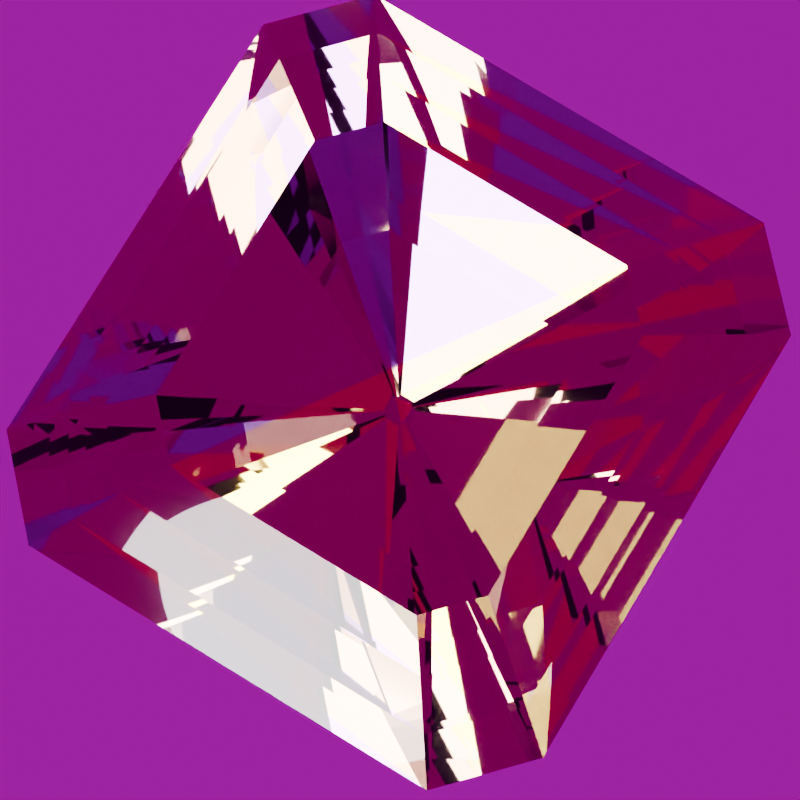 # Source: stone-ametrine.blend  (saved by Blender 5.2.44; exported with 4.5.12 LTS)
import bpy
from mathutils import Matrix  # noqa: F401  (used for matrix-valued properties, if any)

bpy.ops.wm.read_factory_settings(use_empty=True)
scene = bpy.context.scene
scene.name = 'Scene'

# ---- images (referenced by path relative to the original .blend; pixels are not part of the script)
import os
ASSET_DIR = os.environ.get("B2B_ASSET_DIR", "")  # directory of the original .blend (textures are referenced by path, not embedded)
HERE = os.path.dirname(os.path.abspath(__file__))  # packed textures are extracted next to this script under _unpacked/

def load_image(name, relpath, width, height, colorspace="sRGB"):
    """Load a texture the original file referenced (path relative to the .blend, or extracted next to this script)."""
    p = next((c for c in (os.path.join(HERE, relpath), os.path.join(ASSET_DIR, relpath)) if relpath and os.path.exists(c)), "")
    if p:
        img = bpy.data.images.load(p, check_existing=True)
        img.name = name
    else:  # same state as the original file: an image datablock whose file is absent (Cycles renders it pink)
        img = bpy.data.images.new(name, width, height)
        img.source = "FILE"
        img.filepath = "//" + (relpath or name)
    img.colorspace_settings.name = colorspace
    return img
img_studio_small_09_1k_hdr = load_image('studio_small_09_1k.hdr', 'studio_small_09_1k.hdr', 1024, 1024, 'Linear Rec.709')

# ---- materials (node trees are filled in below, after node groups)
mat_ametrine_polished_facets = bpy.data.materials.new('Ametrine polished facets')
mat_ametrine_polished_facets.diffuse_color = (0.3613, 0.2086, 0.4851, 1.0)
mat_ametrine_golden_polished_facets = bpy.data.materials.new('Ametrine golden polished facets')
mat_ametrine_golden_polished_facets.diffuse_color = (0.8879, 0.6105, 0.1046, 1.0)

# ---- material node trees
mat_ametrine_polished_facets.use_nodes = True; mat_ametrine_polished_facets.node_tree.nodes.clear()
_N = mat_ametrine_polished_facets.node_tree.nodes; _L = mat_ametrine_polished_facets.node_tree.links
n0 = _N.new('ShaderNodeBsdfPrincipled'); n0.name = 'Principled BSDF'; n0.location = (-200, 100)
n0.inputs[0].default_value = (0.3613, 0.2086, 0.4851, 1.0)
n0.inputs[2].default_value = 0.018
n0.inputs[3].default_value = 1.544
n0.inputs[10].default_value = 0.005
n0.inputs[18].default_value = 1.0
n0.inputs[19].default_value = 0.08
n0.inputs[20].default_value = 0.12
n1 = _N.new('ShaderNodeOutputMaterial'); n1.name = 'Material Output'; n1.location = (200, 100)
_L.new(n0.outputs[0], n1.inputs[0])
n1.is_active_output = True
mat_ametrine_golden_polished_facets.use_nodes = True; mat_ametrine_golden_polished_facets.node_tree.nodes.clear()
_N = mat_ametrine_golden_polished_facets.node_tree.nodes; _L = mat_ametrine_golden_polished_facets.node_tree.links
n0 = _N.new('ShaderNodeBsdfPrincipled'); n0.name = 'Principled BSDF'; n0.location = (-200, 100)
n0.inputs[0].default_value = (0.8879, 0.6105, 0.1046, 1.0)
n0.inputs[2].default_value = 0.018
n0.inputs[3].default_value = 1.544
n0.inputs[10].default_value = 0.005
n0.inputs[18].default_value = 1.0
n0.inputs[19].default_value = 0.08
n0.inputs[20].default_value = 0.12
n1 = _N.new('ShaderNodeOutputMaterial'); n1.name = 'Material Output'; n1.location = (200, 100)
_L.new(n0.outputs[0], n1.inputs[0])
n1.is_active_output = True

# ---- world
world_studio_world = bpy.data.worlds.new('Studio world'); scene.world = world_studio_world
world_studio_world.use_nodes = True; world_studio_world.node_tree.nodes.clear()
_N = world_studio_world.node_tree.nodes; _L = world_studio_world.node_tree.links
n0 = _N.new('ShaderNodeBackground'); n0.name = 'Background'; n0.location = (-200, 100)
n0.inputs[1].default_value = 0.35
n1 = _N.new('ShaderNodeOutputWorld'); n1.name = 'World Output'; n1.location = (200, 100)
n2 = _N.new('ShaderNodeTexEnvironment'); n2.name = 'Environment Texture'; n2.location = (0, 0)
n2.image = img_studio_small_09_1k_hdr
_L.new(n0.outputs[0], n1.inputs[0])
_L.new(n2.outputs[0], n0.inputs[0])
n1.is_active_output = True

# ---- cameras
cam_camera = bpy.data.cameras.new('Camera')
cam_camera.clip_start = 0.01
cam_camera.clip_end = 100.0
cam_camera.lens = 85.0
cam_camera.ortho_scale = 3.25

# ---- lights
light_area = bpy.data.lights.new('Area', 'AREA')
light_area.color = (1.0, 0.94, 0.86)
light_area.energy = 650.0
light_area.shape = 'DISK'
light_area.size = 4.0
light_area.size_y = 1.0
light_area_001 = bpy.data.lights.new('Area.001', 'AREA')
light_area_001.color = (0.82, 0.91, 1.0)
light_area_001.energy = 800.0
light_area_001.shape = 'DISK'
light_area_001.size = 3.0
light_area_001.size_y = 1.0
light_area_002 = bpy.data.lights.new('Area.002', 'AREA')
light_area_002.energy = 180.0
light_area_002.shape = 'DISK'
light_area_002.size = 2.0
light_area_002.size_y = 1.0

# ---- meshes
me_ametrine_refined_convex_cut = bpy.data.meshes.new('Ametrine refined convex cut')
me_ametrine_refined_convex_cut.from_pydata([(-0.0259, -0.0371, -1.319), (0.0259, -0.0371, -1.319), (0.035, -0.02745, -1.319), (0.035, 0.02745, -1.319), (0.0259, 0.0371, -1.319), (-0.0259, 0.0371, -1.319), (-0.035, 0.02745, -1.319), (-0.035, -0.02745, -1.319), (-0.333, -0.477, -0.7871), (0.333, -0.477, -0.7871), (0.45, -0.353, -0.7871), (0.45, 0.353, -0.7871), (0.333, 0.477, -0.7871), (-0.333, 0.477, -0.7871), (-0.45, 0.353, -0.7871), (-0.45, -0.353, -0.7871), (-0.5476, -0.7844, -0.3953), (0.5476, -0.7844, -0.3953), (0.74, -0.5805, -0.3953), (0.74, 0.5805, -0.3953), (0.5476, 0.7844, -0.3953), (-0.5476, 0.7844, -0.3953), (-0.74, 0.5805, -0.3953), (-0.74, -0.5805, -0.3953), (-0.74, -1.06, -0.025), (0.74, -1.06, -0.025), (1.0, -0.7844, -0.025), (1.0, 0.7844, -0.025), (0.74, 1.06, -0.025), (-0.74, 1.06, -0.025), (-1.0, 0.7844, -0.025), (-1.0, -0.7844, -0.025), (-0.74, -1.06, 0.025), (0.74, -1.06, 0.025), (1.0, -0.7844, 0.025), (1.0, 0.7844, 0.025), (0.74, 1.06, 0.025), (-0.74, 1.06, 0.025), (-1.0, 0.7844, 0.025), (-1.0, -0.7844, 0.025), (-0.6364, -0.9116, 0.18), (0.6364, -0.9116, 0.18), (0.86, -0.6746, 0.18), (0.86, 0.6746, 0.18), (0.6364, 0.9116, 0.18), (-0.6364, 0.9116, 0.18), (-0.86, 0.6746, 0.18), (-0.86, -0.6746, 0.18), (-0.5328, -0.7632, 0.31), (0.5328, -0.7632, 0.31), (0.72, -0.5648, 0.31), (0.72, 0.5648, 0.31), (0.5328, 0.7632, 0.31), (-0.5328, 0.7632, 0.31), (-0.72, 0.5648, 0.31), (-0.72, -0.5648, 0.31), (-0.4292, -0.6148, 0.43), (0.4292, -0.6148, 0.43), (0.58, -0.455, 0.43), (0.58, 0.455, 0.43), (0.4292, 0.6148, 0.43), (-0.4292, 0.6148, 0.43), (-0.58, 0.455, 0.43), (-0.58, -0.455, 0.43)], [], [(23, 16, 24), (23, 24, 31), (24, 32, 39), (24, 39, 31), (39, 38, 30), (39, 30, 31), (30, 22, 23), (30, 23, 31), (15, 8, 16), (15, 16, 23), (22, 14, 15), (22, 15, 23), (16, 17, 25), (16, 25, 24), (25, 33, 32), (25, 32, 24), (32, 40, 47), (32, 47, 39), (47, 46, 38), (47, 38, 39), (38, 37, 29), (38, 29, 30), (29, 21, 22), (29, 22, 30), (7, 0, 8), (7, 8, 15), (14, 6, 7), (14, 7, 15), (8, 9, 17), (8, 17, 16), (21, 13, 14), (21, 14, 22), (33, 41, 40), (33, 40, 32), (17, 18, 26), (17, 26, 25), (26, 34, 33), (26, 33, 25), (40, 48, 55), (40, 55, 47), (55, 54, 46), (55, 46, 47), (46, 45, 37), (46, 37, 38), (37, 36, 28), (37, 28, 29), (28, 20, 21), (28, 21, 29), (6, 5, 4), (6, 4, 3), (6, 3, 2), (6, 2, 1), (6, 1, 0), (6, 0, 7), (0, 1, 9), (0, 9, 8), (13, 5, 6), (13, 6, 14), (9, 10, 18), (9, 18, 17), (20, 12, 13), (20, 13, 21), (34, 42, 41), (34, 41, 33), (41, 49, 48), (41, 48, 40), (18, 19, 27), (18, 27, 26), (27, 35, 34), (27, 34, 26), (48, 56, 63), (48, 63, 55), (63, 62, 54), (63, 54, 55), (54, 53, 45), (54, 45, 46), (45, 44, 36), (45, 36, 37), (36, 35, 27), (36, 27, 28), (27, 19, 20), (27, 20, 28), (1, 2, 10), (1, 10, 9), (12, 4, 5), (12, 5, 13), (10, 11, 19), (10, 19, 18), (19, 11, 12), (19, 12, 20), (35, 43, 42), (35, 42, 34), (42, 50, 49), (42, 49, 41), (49, 57, 56), (49, 56, 48), (56, 57, 58), (56, 58, 59), (56, 59, 60), (56, 60, 61), (56, 61, 62), (56, 62, 63), (62, 61, 53), (62, 53, 54), (53, 52, 44), (53, 44, 45), (44, 43, 35), (44, 35, 36), (2, 3, 11), (2, 11, 10), (11, 3, 4), (11, 4, 12), (43, 51, 50), (43, 50, 42), (50, 58, 57), (50, 57, 49), (61, 60, 52), (61, 52, 53), (52, 51, 43), (52, 43, 44), (51, 59, 58), (51, 58, 50), (60, 59, 51), (60, 51, 52)])
me_ametrine_refined_convex_cut.polygons.foreach_set('material_index', [0, 0, 0, 0, 0, 0, 0, 0, 0, 0, 0, 0, 1, 0, 1, 0, 0, 0, 0, 0, 0, 0, 0, 0, 0, 0, 0, 0, 1, 0, 0, 0, 1, 0, 1, 1, 1, 1, 0, 0, 0, 0, 0, 0, 1, 0, 1, 0, 0, 1, 1, 1, 0, 0, 1, 0, 0, 0, 1, 1, 1, 0, 1, 1, 1, 0, 1, 1, 1, 1, 0, 0, 0, 0, 0, 0, 1, 0, 1, 1, 1, 1, 1, 1, 1, 0, 1, 1, 1, 1, 1, 1, 1, 1, 1, 0, 1, 1, 1, 0, 0, 0, 0, 0, 1, 0, 1, 1, 1, 1, 1, 1, 1, 1, 1, 1, 1, 0, 1, 1, 1, 1, 1, 1])
me_ametrine_refined_convex_cut.materials.append(mat_ametrine_polished_facets)
me_ametrine_refined_convex_cut.materials.append(mat_ametrine_golden_polished_facets)
me_ametrine_refined_convex_cut.update()

# ---- objects
ob_gemstone_ametrine = bpy.data.objects.new('Gemstone Ametrine', me_ametrine_refined_convex_cut)
ob_presentation_camera = bpy.data.objects.new('Presentation camera', cam_camera)
ob_key_softbox = bpy.data.objects.new('Key softbox', light_area)
ob_edge_softbox = bpy.data.objects.new('Edge softbox', light_area_001)
ob_front_strip = bpy.data.objects.new('Front strip', light_area_002)

# ---- transforms, parenting, visibility, modifiers, constraints
ob_gemstone_ametrine.location = (0.0, 0.0, 0.0)
ob_gemstone_ametrine.rotation_euler = (0.0, 0.0, -0.02079)
ob_presentation_camera.location = (0.3986, -0.6904, 6.049)
ob_presentation_camera.rotation_euler = (0.1222, 2.92e-07, 0.5236)
ob_key_softbox.location = (-3.0, -4.0, 5.0)
ob_key_softbox.rotation_euler = (0.7854, -7.115e-08, -0.6435)
ob_edge_softbox.location = (4.0, 1.0, 3.0)
ob_edge_softbox.rotation_euler = (0.9418, 5.518e-10, 1.816)
ob_front_strip.location = (0.0, -4.0, 0.5)
ob_front_strip.rotation_euler = (1.446, -0.0, 0.0)

# ---- collection membership
scene.collection.objects.link(ob_gemstone_ametrine)
scene.collection.objects.link(ob_presentation_camera)
scene.collection.objects.link(ob_key_softbox)
scene.collection.objects.link(ob_edge_softbox)
scene.collection.objects.link(ob_front_strip)

# ---- scene / render settings (as saved in the file)
scene.camera = ob_presentation_camera
scene.frame_start = 1; scene.frame_end = 250; scene.frame_set(1)
scene.render.engine = 'CYCLES'
scene.render.resolution_x = 640
scene.render.resolution_y = 640
scene.render.film_transparent = True
scene.render.bake_bias = 0.0
scene.render.bake_samples = 0
scene.render.compositor_device = 'GPU'
scene.cycles.samples = 24
scene.cycles.transmission_bounces = 10
scene.eevee.use_volume_custom_range = False
scene.eevee.fast_gi_thickness_near = 0.1
scene.eevee.fast_gi_thickness_far = 0.0
scene.eevee.ray_tracing_options.screen_trace_thickness = 0.1
scene.view_settings.look = 'AgX - Medium High Contrast'
bpy.context.view_layer.update()
